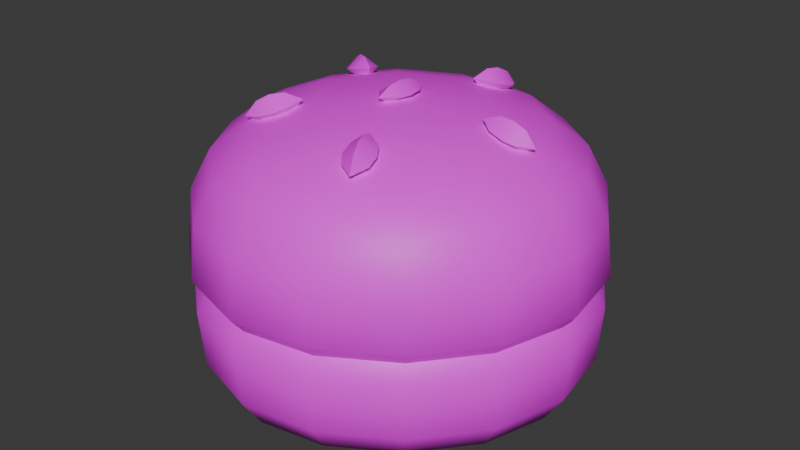 # Source: tree3bun4.blend  (saved by Blender 4.5.90; exported with 4.5.12 LTS)
import bpy
from mathutils import Matrix  # noqa: F401  (used for matrix-valued properties, if any)

bpy.ops.wm.read_factory_settings(use_empty=True)
scene = bpy.context.scene
scene.name = 'Scene'

# ---- collections
col_collection = bpy.data.collections.new('Collection'); scene.collection.children.link(col_collection)

# ---- images (referenced by path relative to the original .blend; pixels are not part of the script)
import os
ASSET_DIR = os.environ.get("B2B_ASSET_DIR", "")  # directory of the original .blend (textures are referenced by path, not embedded)
HERE = os.path.dirname(os.path.abspath(__file__))  # packed textures are extracted next to this script under _unpacked/

def load_image(name, relpath, width, height, colorspace="sRGB"):
    """Load a texture the original file referenced (path relative to the .blend, or extracted next to this script)."""
    p = next((c for c in (os.path.join(HERE, relpath), os.path.join(ASSET_DIR, relpath)) if relpath and os.path.exists(c)), "")
    if p:
        img = bpy.data.images.load(p, check_existing=True)
        img.name = name
    else:  # same state as the original file: an image datablock whose file is absent (Cycles renders it pink)
        img = bpy.data.images.new(name, width, height)
        img.source = "FILE"
        img.filepath = "//" + (relpath or name)
    img.colorspace_settings.name = colorspace
    return img
img_restaurantbits_texture_png_001 = load_image('restaurantbits_texture.png.001', 'restaurantbits_texture.png', 1024, 1024, 'sRGB')

# ---- materials (node trees are filled in below, after node groups)
mat_restaurant_001 = bpy.data.materials.new('restaurant.001')
mat_restaurant_001.roughness = 0.5

# ---- material node trees
mat_restaurant_001.use_nodes = True; mat_restaurant_001.node_tree.nodes.clear()
_N = mat_restaurant_001.node_tree.nodes; _L = mat_restaurant_001.node_tree.links
n0 = _N.new('ShaderNodeBsdfPrincipled'); n0.name = 'Principled BSDF'; n0.location = (0, 300)
n0.inputs[3].default_value = 1.45
n0.inputs[27].default_value = (0.0, 0.0, 0.0, 1.0)
n0.inputs[28].default_value = 1.0
n1 = _N.new('ShaderNodeOutputMaterial'); n1.name = 'Material Output'; n1.location = (280, 300)
n2 = _N.new('ShaderNodeTexImage'); n2.name = 'Image Texture'; n2.location = (-480, 300)
n2.image = img_restaurantbits_texture_png_001
_L.new(n2.outputs[0], n0.inputs[0])
_L.new(n0.outputs[0], n1.inputs[0])
n1.is_active_output = True

# ---- world
world_world = bpy.data.worlds.new('World'); scene.world = world_world
world_world.use_nodes = True; world_world.node_tree.nodes.clear()
_N = world_world.node_tree.nodes; _L = world_world.node_tree.links
n0 = _N.new('ShaderNodeOutputWorld'); n0.name = 'World Output'; n0.location = (200, 100)
n1 = _N.new('ShaderNodeBackground'); n1.name = 'Background'; n1.location = (-200, 100)
n1.inputs[0].default_value = (0.05088, 0.05088, 0.05088, 1.0)
_L.new(n1.outputs[0], n0.inputs[0])
n0.is_active_output = True
world_world.color = (0.05088, 0.05088, 0.05088)
world_world.sun_shadow_jitter_overblur = 0.0

# ---- meshes
me_food_ingredient_bun_cube_029 = bpy.data.meshes.new('food_ingredient_bun_Cube.029')
me_food_ingredient_bun_cube_029.from_pydata([(1.413, -0.6597, 2.911), (1.326, -0.7184, 2.911), (1.255, -0.7966, 2.911), (1.49, -0.5319, 2.985), (1.488, -0.5657, 2.933), (1.687, -0.8263, 2.911), (1.628, -0.7393, 2.911), (1.55, -0.6691, 2.911), (1.814, -0.9039, 2.985), (1.78, -0.9016, 2.933), (1.52, -1.1, 2.911), (1.607, -1.041, 2.911), (1.677, -0.9633, 2.911), (1.442, -1.228, 2.985), (1.445, -1.194, 2.933), (1.246, -0.9336, 2.911), (1.305, -1.021, 2.911), (1.383, -1.091, 2.911), (1.152, -0.8583, 2.933), (1.118, -0.856, 2.985), (1.466, -0.8799, 2.911), (1.333, -1.159, 2.933), (1.317, -1.189, 2.985), (1.237, -1.08, 2.933), (1.211, -1.103, 2.985), (1.172, -0.9734, 2.933), (1.139, -0.9855, 2.985), (1.745, -1.013, 2.933), (1.776, -1.029, 2.985), (1.666, -1.109, 2.933), (1.689, -1.135, 2.985), (1.56, -1.174, 2.933), (1.572, -1.207, 2.985), (1.599, -0.6011, 2.933), (1.616, -0.5707, 2.985), (1.695, -0.6803, 2.933), (1.722, -0.6573, 2.985), (1.761, -0.7865, 2.933), (1.793, -0.7744, 2.985), (1.187, -0.747, 2.933), (1.157, -0.7306, 2.985), (1.267, -0.6508, 2.933), (1.244, -0.6244, 2.985), (1.373, -0.5855, 2.933), (1.361, -0.5531, 2.985), (1.111, -0.8555, 3.081), (1.491, -0.5243, 3.081), (1.822, -0.9044, 3.081), (1.442, -1.236, 3.081), (1.313, -1.196, 3.081), (1.205, -1.108, 3.081), (1.132, -0.9882, 3.081), (1.782, -1.033, 3.081), (1.694, -1.141, 3.081), (1.575, -1.214, 3.081), (1.619, -0.5638, 3.081), (1.728, -0.6521, 3.081), (1.8, -0.7716, 3.081), (1.15, -0.7269, 3.081), (1.238, -0.6184, 3.081), (1.358, -0.5458, 3.081), (1.22, -1.095, 3.111), (1.131, -0.8568, 3.111), (1.681, -1.126, 3.111), (1.567, -1.195, 3.111), (1.782, -0.7789, 3.111), (1.168, -0.7366, 3.111), (1.252, -0.6336, 3.111), (1.365, -0.5644, 3.111), (1.194, -0.8612, 3.336), (1.485, -0.6074, 3.336), (1.447, -1.152, 3.336), (1.739, -0.8987, 3.336), (1.118, -0.856, 3.235), (1.152, -0.8583, 3.298), (1.234, -0.7883, 3.349), (1.312, -0.7024, 3.355), (1.407, -0.6378, 3.349), (1.558, -0.6481, 3.349), (1.644, -0.7252, 3.355), (1.708, -0.821, 3.349), (1.698, -0.9716, 3.349), (1.621, -1.058, 3.355), (1.525, -1.122, 3.349), (1.375, -1.112, 3.349), (1.289, -1.035, 3.355), (1.224, -0.9389, 3.349), (1.488, -0.5657, 3.298), (1.49, -0.5321, 3.235), (1.78, -0.9016, 3.298), (1.814, -0.9039, 3.235), (1.445, -1.194, 3.298), (1.442, -1.228, 3.235), (1.157, -0.7302, 3.236), (1.187, -0.747, 3.302), (1.243, -0.6241, 3.237), (1.267, -0.6508, 3.305), (1.36, -0.5531, 3.236), (1.373, -0.5855, 3.302), (1.616, -0.5707, 3.236), (1.599, -0.6011, 3.302), (1.722, -0.6571, 3.237), (1.695, -0.6803, 3.305), (1.793, -0.774, 3.236), (1.761, -0.7865, 3.302), (1.775, -1.03, 3.236), (1.745, -1.013, 3.302), (1.689, -1.136, 3.237), (1.666, -1.109, 3.305), (1.572, -1.207, 3.236), (1.56, -1.174, 3.302), (1.316, -1.189, 3.236), (1.333, -1.159, 3.302), (1.21, -1.103, 3.237), (1.237, -1.08, 3.305), (1.139, -0.9859, 3.236), (1.172, -0.9734, 3.302), (1.639, -0.8918, 3.376), (1.563, -0.7954, 3.386), (1.478, -0.7076, 3.376), (1.551, -0.977, 3.386), (1.466, -0.8799, 3.396), (1.382, -0.7829, 3.386), (1.454, -1.052, 3.376), (1.369, -0.9645, 3.386), (1.294, -0.8681, 3.376), (1.312, -1.199, 3.141), (1.202, -1.11, 3.141), (1.129, -0.9892, 3.141), (1.785, -1.034, 3.141), (1.696, -1.144, 3.141), (1.576, -1.217, 3.141), (1.621, -0.5608, 3.141), (1.73, -0.65, 3.141), (1.804, -0.7707, 3.141), (1.147, -0.7255, 3.141), (1.236, -0.616, 3.141), (1.357, -0.5427, 3.141), (1.442, -1.239, 3.141), (1.825, -0.9047, 3.141), (1.491, -0.5209, 3.141), (1.107, -0.8552, 3.141), (1.296, -1.028, 3.385), (1.33, -0.9983, 3.399), (1.286, -1.009, 3.367), (1.32, -0.9787, 3.381), (1.314, -1.041, 3.367), (1.348, -1.011, 3.381), (1.304, -1.022, 3.35), (1.338, -0.9915, 3.364), (1.282, -1.04, 3.36), (1.352, -0.9795, 3.388), (1.312, -1.014, 3.396), (1.3, -0.99, 3.374), (1.322, -1.006, 3.353), (1.334, -1.03, 3.374), (1.272, -0.7638, 3.385), (1.312, -0.7873, 3.399), (1.288, -0.748, 3.367), (1.327, -0.7715, 3.381), (1.266, -0.7849, 3.367), (1.305, -0.8084, 3.381), (1.281, -0.7691, 3.35), (1.321, -0.7926, 3.364), (1.257, -0.7544, 3.36), (1.336, -0.802, 3.388), (1.291, -0.7749, 3.396), (1.31, -0.7555, 3.374), (1.302, -0.7815, 3.353), (1.283, -0.8009, 3.374), (1.517, -0.6597, 3.385), (1.507, -0.7043, 3.399), (1.537, -0.6696, 3.367), (1.526, -0.7142, 3.381), (1.495, -0.66, 3.367), (1.484, -0.7046, 3.381), (1.515, -0.6699, 3.35), (1.504, -0.7145, 3.364), (1.521, -0.6419, 3.36), (1.5, -0.7323, 3.388), (1.512, -0.6809, 3.396), (1.536, -0.693, 3.374), (1.509, -0.6933, 3.353), (1.485, -0.6812, 3.374), (1.691, -0.86, 3.385), (1.646, -0.864, 3.399), (1.688, -0.8819, 3.367), (1.642, -0.8859, 3.381), (1.684, -0.839, 3.367), (1.639, -0.8431, 3.381), (1.681, -0.8609, 3.35), (1.635, -0.865, 3.364), (1.709, -0.8584, 3.36), (1.617, -0.8666, 3.388), (1.67, -0.8619, 3.396), (1.666, -0.8888, 3.374), (1.657, -0.863, 3.353), (1.661, -0.8361, 3.374), (1.555, -1.088, 3.385), (1.537, -1.046, 3.399), (1.533, -1.091, 3.367), (1.515, -1.049, 3.381), (1.573, -1.075, 3.367), (1.555, -1.033, 3.381), (1.551, -1.078, 3.35), (1.533, -1.036, 3.364), (1.562, -1.105, 3.36), (1.526, -1.019, 3.388), (1.546, -1.068, 3.396), (1.519, -1.072, 3.374), (1.541, -1.056, 3.353), (1.568, -1.052, 3.374), (1.468, -0.8561, 3.386), (1.465, -0.9038, 3.386), (1.446, -0.8546, 3.401), (1.443, -0.9023, 3.401), (1.489, -0.8576, 3.401), (1.486, -0.9052, 3.401), (1.468, -0.8561, 3.415), (1.465, -0.9038, 3.415), (1.47, -0.8317, 3.401), (1.463, -0.9282, 3.401), (1.466, -0.8799, 3.383), (1.44, -0.8781, 3.401), (1.466, -0.8799, 3.418), (1.493, -0.8818, 3.401), (1.489, -0.5452, 3.111), (1.609, -0.5821, 3.111), (1.801, -0.903, 3.111), (1.712, -0.6659, 3.111), (1.764, -1.023, 3.111), (1.443, -1.215, 3.111), (1.323, -1.178, 3.111), (1.152, -0.9807, 3.111)], [], [(22, 49, 50, 24), (9, 12, 5), (10, 14, 17), (20, 10, 17), (2, 20, 15), (0, 4, 7), (7, 6, 20), (6, 5, 20), (18, 2, 15), (20, 12, 11), (20, 11, 10), (20, 17, 16), (20, 16, 15), (1, 20, 2), (0, 20, 1), (21, 22, 24, 23), (28, 52, 53, 30), (23, 24, 26, 25), (14, 21, 17), (14, 13, 22, 21), (30, 53, 54, 32), (25, 26, 19, 18), (15, 25, 18), (16, 23, 25, 15), (17, 21, 23, 16), (27, 28, 30, 29), (34, 55, 56, 36), (29, 30, 32, 31), (32, 54, 48, 13), (9, 27, 12), (9, 8, 28, 27), (48, 49, 22, 13), (36, 56, 57, 38), (31, 32, 13, 14), (10, 31, 14), (11, 29, 31, 10), (12, 27, 29, 11), (33, 34, 36, 35), (40, 58, 59, 42), (35, 36, 38, 37), (38, 57, 47, 8), (4, 33, 7), (4, 3, 34, 33), (47, 52, 28, 8), (42, 59, 60, 44), (37, 38, 8, 9), (5, 37, 9), (6, 35, 37, 5), (7, 33, 35, 6), (39, 40, 42, 41), (41, 42, 44, 43), (26, 51, 45, 19), (18, 39, 2), (18, 19, 40, 39), (46, 55, 34, 3), (44, 60, 46, 3), (43, 44, 3, 4), (0, 43, 4), (1, 41, 43, 0), (2, 39, 41, 1), (24, 50, 51, 26), (231, 232, 49, 48), (232, 61, 50, 49), (61, 233, 51, 50), (233, 62, 45, 51), (228, 230, 52, 47), (230, 63, 53, 52), (63, 64, 54, 53), (64, 231, 48, 54), (226, 227, 55, 46), (227, 229, 56, 55), (229, 65, 57, 56), (65, 228, 47, 57), (62, 66, 58, 45), (66, 67, 59, 58), (67, 68, 60, 59), (68, 226, 46, 60), (19, 45, 58, 40), (12, 20, 5), (20, 0, 7), (137, 97, 88, 140), (93, 94, 96, 95), (136, 95, 97, 137), (95, 96, 98, 97), (73, 74, 94, 93), (74, 69, 75, 94), (94, 75, 76, 96), (96, 76, 77, 98), (98, 77, 70, 87), (97, 98, 87, 88), (133, 101, 103, 134), (134, 103, 90, 139), (99, 100, 102, 101), (132, 99, 101, 133), (101, 102, 104, 103), (135, 93, 95, 136), (88, 87, 100, 99), (87, 70, 78, 100), (100, 78, 79, 102), (102, 79, 80, 104), (104, 80, 72, 89), (103, 104, 89, 90), (131, 109, 92, 138), (105, 106, 108, 107), (129, 105, 107, 130), (107, 108, 110, 109), (88, 99, 132, 140), (90, 89, 106, 105), (89, 72, 81, 106), (106, 81, 82, 108), (108, 82, 83, 110), (110, 83, 71, 91), (109, 110, 91, 92), (127, 113, 115, 128), (128, 115, 73, 141), (111, 112, 114, 113), (113, 114, 116, 115), (90, 105, 129, 139), (92, 91, 112, 111), (91, 71, 84, 112), (112, 84, 85, 114), (114, 85, 86, 116), (116, 86, 69, 74), (115, 116, 74, 73), (126, 111, 113, 127), (117, 118, 121, 120), (118, 119, 122, 121), (120, 121, 124, 123), (121, 122, 125, 124), (72, 80, 117, 81), (80, 79, 118, 117), (79, 78, 119, 118), (78, 70, 77, 119), (119, 77, 76, 122), (122, 76, 75, 125), (125, 75, 69, 86), (124, 125, 86, 85), (123, 124, 85, 84), (83, 123, 84, 71), (82, 120, 123, 83), (81, 117, 120, 82), (92, 111, 126, 138), (141, 73, 93, 135), (130, 107, 109, 131), (141, 135, 66, 62), (137, 140, 226, 68), (136, 137, 68, 67), (135, 136, 67, 66), (140, 132, 227, 226), (134, 139, 228, 65), (133, 134, 65, 229), (132, 133, 229, 227), (139, 129, 230, 228), (131, 138, 231, 64), (130, 131, 64, 63), (129, 130, 63, 230), (138, 126, 232, 231), (128, 141, 62, 233), (127, 128, 233, 61), (126, 127, 61, 232), (152, 143, 145, 153), (153, 145, 149, 154), (154, 149, 147, 155), (155, 147, 143, 152), (149, 145, 151), (148, 146, 150), (146, 142, 150), (147, 149, 151), (144, 148, 150), (145, 143, 151), (143, 147, 151), (142, 144, 150), (146, 155, 152, 142), (148, 154, 155, 146), (144, 153, 154, 148), (142, 152, 153, 144), (166, 157, 159, 167), (167, 159, 163, 168), (168, 163, 161, 169), (169, 161, 157, 166), (163, 159, 165), (162, 160, 164), (160, 156, 164), (161, 163, 165), (158, 162, 164), (159, 157, 165), (157, 161, 165), (156, 158, 164), (160, 169, 166, 156), (162, 168, 169, 160), (158, 167, 168, 162), (156, 166, 167, 158), (180, 171, 173, 181), (181, 173, 177, 182), (182, 177, 175, 183), (183, 175, 171, 180), (177, 173, 179), (176, 174, 178), (174, 170, 178), (175, 177, 179), (172, 176, 178), (173, 171, 179), (171, 175, 179), (170, 172, 178), (174, 183, 180, 170), (176, 182, 183, 174), (172, 181, 182, 176), (170, 180, 181, 172), (194, 185, 187, 195), (195, 187, 191, 196), (196, 191, 189, 197), (197, 189, 185, 194), (191, 187, 193), (190, 188, 192), (188, 184, 192), (189, 191, 193), (186, 190, 192), (187, 185, 193), (185, 189, 193), (184, 186, 192), (188, 197, 194, 184), (190, 196, 197, 188), (186, 195, 196, 190), (184, 194, 195, 186), (208, 199, 201, 209), (209, 201, 205, 210), (210, 205, 203, 211), (211, 203, 199, 208), (205, 201, 207), (204, 202, 206), (202, 198, 206), (203, 205, 207), (200, 204, 206), (201, 199, 207), (199, 203, 207), (198, 200, 206), (202, 211, 208, 198), (204, 210, 211, 202), (200, 209, 210, 204), (198, 208, 209, 200), (222, 213, 215, 223), (223, 215, 219, 224), (224, 219, 217, 225), (225, 217, 213, 222), (219, 215, 221), (218, 216, 220), (216, 212, 220), (217, 219, 221), (214, 218, 220), (215, 213, 221), (213, 217, 221), (212, 214, 220), (216, 225, 222, 212), (218, 224, 225, 216), (214, 223, 224, 218), (212, 222, 223, 214)])
me_food_ingredient_bun_cube_029.polygons.foreach_set('use_smooth', [True] * 256)
_k = set([(61, 232), (61, 233), (62, 66), (62, 233), (63, 64), (63, 230), (64, 231), (65, 228), (65, 229), (66, 67), (67, 68), (68, 226), (142, 150), (142, 152), (143, 151), (143, 152), (144, 150), (144, 153), (145, 151), (145, 153), (146, 150), (146, 155), (147, 151), (147, 155), (148, 150), (148, 154), (149, 151), (149, 154), (156, 164), (156, 166), (157, 165), (157, 166), (158, 164), (158, 167), (159, 165), (159, 167), (160, 164), (160, 169), (161, 165), (161, 169), (162, 164), (162, 168), (163, 165), (163, 168), (170, 178), (170, 180), (171, 179), (171, 180), (172, 178), (172, 181), (173, 179), (173, 181), (174, 178), (174, 183), (175, 179), (175, 183), (176, 178), (176, 182), (177, 179), (177, 182), (184, 192), (184, 194), (185, 193), (185, 194), (186, 192), (186, 195), (187, 193), (187, 195), (188, 192), (188, 197), (189, 193), (189, 197), (190, 192), (190, 196), (191, 193), (191, 196), (198, 206), (198, 208), (199, 207), (199, 208), (200, 206), (200, 209), (201, 207), (201, 209), (202, 206), (202, 211), (203, 207), (203, 211), (204, 206), (204, 210), (205, 207), (205, 210), (212, 220), (212, 222), (213, 221), (213, 222), (214, 220), (214, 223), (215, 221), (215, 223), (216, 220), (216, 225), (217, 221), (217, 225), (218, 220), (218, 224), (219, 221), (219, 224), (226, 227), (227, 229), (228, 230), (231, 232)])
me_food_ingredient_bun_cube_029.attributes.new('sharp_edge', 'BOOLEAN', 'EDGE').data.foreach_set('value', [ (min(e.vertices), max(e.vertices)) in _k for e in me_food_ingredient_bun_cube_029.edges])
_uv = me_food_ingredient_bun_cube_029.uv_layers.new(name='UVMap')
_uv.uv.foreach_set('vector', [0.453, 0.5626, 0.4532, 0.627, 0.4392, 0.627, 0.4392, 0.5626, 0.4619, 0.5302, 0.4597, 0.5266, 0.4498, 0.5266, 0.4597, 0.5266, 0.4619, 0.5302, 0.4498, 0.5266, 0.4392, 0.5266, 0.4597, 0.5266, 0.4498, 0.5266, 0.4188, 0.5266, 0.4392, 0.5266, 0.4286, 0.5266, 0.4188, 0.5266, 0.4166, 0.5302, 0.4286, 0.5266, 0.4286, 0.5266, 0.4392, 0.5266, 0.4392, 0.5266, 0.4392, 0.5266, 0.4498, 0.5266, 0.4392, 0.5266, 0.4166, 0.5302, 0.4188, 0.5266, 0.4286, 0.5266, 0.4392, 0.5266, 0.4597, 0.5266, 0.461, 0.5266, 0.4392, 0.5266, 0.461, 0.5266, 0.4597, 0.5266, 0.4392, 0.5266, 0.4498, 0.5266, 0.4392, 0.5266, 0.4392, 0.5266, 0.4392, 0.5266, 0.4286, 0.5266, 0.4175, 0.5266, 0.4392, 0.5266, 0.4188, 0.5266, 0.4188, 0.5266, 0.4392, 0.5266, 0.4175, 0.5266, 0.4517, 0.5458, 0.453, 0.5626, 0.4392, 0.5626, 0.4392, 0.5458, 0.4713, 0.5626, 0.4721, 0.627, 0.4745, 0.627, 0.4737, 0.5626, 0.4392, 0.5458, 0.4392, 0.5626, 0.4255, 0.5626, 0.4267, 0.5458, 0.4619, 0.5302, 0.4517, 0.5302, 0.4498, 0.5266, 0.4619, 0.5458, 0.4643, 0.5626, 0.453, 0.5626, 0.4517, 0.5458, 0.4737, 0.5626, 0.4745, 0.627, 0.4721, 0.627, 0.4713, 0.5626, 0.4267, 0.5458, 0.4255, 0.5626, 0.4141, 0.5626, 0.4166, 0.5458, 0.4286, 0.5266, 0.4267, 0.5302, 0.4166, 0.5302, 0.4392, 0.5266, 0.4392, 0.5302, 0.4267, 0.5302, 0.4286, 0.5266, 0.4498, 0.5266, 0.4517, 0.5302, 0.4392, 0.5302, 0.4392, 0.5266, 0.468, 0.5458, 0.4713, 0.5626, 0.4737, 0.5626, 0.4701, 0.5458, 0.4255, 0.5626, 0.4252, 0.627, 0.4392, 0.627, 0.4392, 0.5626, 0.4701, 0.5458, 0.4737, 0.5626, 0.4713, 0.5626, 0.468, 0.5458, 0.4713, 0.5626, 0.4721, 0.627, 0.4649, 0.627, 0.4643, 0.5626, 0.4619, 0.5302, 0.468, 0.5302, 0.4597, 0.5266, 0.4619, 0.5458, 0.4643, 0.5626, 0.4713, 0.5626, 0.468, 0.5458, 0.4649, 0.627, 0.4532, 0.627, 0.453, 0.5626, 0.4643, 0.5626, 0.4392, 0.5626, 0.4392, 0.627, 0.4532, 0.627, 0.453, 0.5626, 0.468, 0.5458, 0.4713, 0.5626, 0.4643, 0.5626, 0.4619, 0.5458, 0.4597, 0.5266, 0.468, 0.5302, 0.4619, 0.5302, 0.461, 0.5266, 0.4701, 0.5302, 0.468, 0.5302, 0.4597, 0.5266, 0.4597, 0.5266, 0.468, 0.5302, 0.4701, 0.5302, 0.461, 0.5266, 0.4267, 0.5458, 0.4255, 0.5626, 0.4392, 0.5626, 0.4392, 0.5458, 0.4071, 0.5626, 0.4064, 0.627, 0.404, 0.627, 0.4048, 0.5626, 0.4392, 0.5458, 0.4392, 0.5626, 0.453, 0.5626, 0.4517, 0.5458, 0.453, 0.5626, 0.4532, 0.627, 0.4649, 0.627, 0.4643, 0.5626, 0.4166, 0.5302, 0.4267, 0.5302, 0.4286, 0.5266, 0.4166, 0.5458, 0.4141, 0.5626, 0.4255, 0.5626, 0.4267, 0.5458, 0.4649, 0.627, 0.4721, 0.627, 0.4713, 0.5626, 0.4643, 0.5626, 0.4048, 0.5626, 0.404, 0.627, 0.4064, 0.627, 0.4071, 0.5626, 0.4517, 0.5458, 0.453, 0.5626, 0.4643, 0.5626, 0.4619, 0.5458, 0.4498, 0.5266, 0.4517, 0.5302, 0.4619, 0.5302, 0.4392, 0.5266, 0.4392, 0.5302, 0.4517, 0.5302, 0.4498, 0.5266, 0.4286, 0.5266, 0.4267, 0.5302, 0.4392, 0.5302, 0.4392, 0.5266, 0.4104, 0.5458, 0.4071, 0.5626, 0.4048, 0.5626, 0.4083, 0.5458, 0.4083, 0.5458, 0.4048, 0.5626, 0.4071, 0.5626, 0.4104, 0.5458, 0.4255, 0.5626, 0.4252, 0.627, 0.4136, 0.627, 0.4141, 0.5626, 0.4166, 0.5302, 0.4104, 0.5302, 0.4188, 0.5266, 0.4166, 0.5458, 0.4141, 0.5626, 0.4071, 0.5626, 0.4104, 0.5458, 0.4136, 0.627, 0.4252, 0.627, 0.4255, 0.5626, 0.4141, 0.5626, 0.4071, 0.5626, 0.4064, 0.627, 0.4136, 0.627, 0.4141, 0.5626, 0.4104, 0.5458, 0.4071, 0.5626, 0.4141, 0.5626, 0.4166, 0.5458, 0.4188, 0.5266, 0.4104, 0.5302, 0.4166, 0.5302, 0.4175, 0.5266, 0.4083, 0.5302, 0.4104, 0.5302, 0.4188, 0.5266, 0.4188, 0.5266, 0.4104, 0.5302, 0.4083, 0.5302, 0.4175, 0.5266, 0.4392, 0.5626, 0.4392, 0.627, 0.4252, 0.627, 0.4255, 0.5626, 0.4634, 0.6937, 0.4526, 0.6937, 0.4532, 0.6357, 0.4649, 0.6357, 0.4526, 0.6937, 0.4392, 0.6937, 0.4392, 0.6357, 0.4532, 0.6357, 0.4392, 0.6937, 0.4259, 0.6937, 0.4252, 0.6357, 0.4392, 0.6357, 0.4259, 0.6937, 0.415, 0.6937, 0.4136, 0.6357, 0.4252, 0.6357, 0.4634, 0.6937, 0.4702, 0.6937, 0.4721, 0.6357, 0.4649, 0.6357, 0.4702, 0.6937, 0.4725, 0.6937, 0.4745, 0.6357, 0.4721, 0.6357, 0.4725, 0.6937, 0.4702, 0.6937, 0.4721, 0.6357, 0.4745, 0.6357, 0.4702, 0.6937, 0.4634, 0.6937, 0.4649, 0.6357, 0.4721, 0.6357, 0.415, 0.6937, 0.4259, 0.6937, 0.4252, 0.6357, 0.4136, 0.6357, 0.4259, 0.6937, 0.4392, 0.6937, 0.4392, 0.6357, 0.4252, 0.6357, 0.4392, 0.6937, 0.4526, 0.6937, 0.4532, 0.6357, 0.4392, 0.6357, 0.4526, 0.6937, 0.4634, 0.6937, 0.4649, 0.6357, 0.4532, 0.6357, 0.415, 0.6937, 0.4083, 0.6937, 0.4064, 0.6357, 0.4136, 0.6357, 0.4083, 0.6937, 0.406, 0.6937, 0.404, 0.6357, 0.4064, 0.6357, 0.406, 0.6937, 0.4083, 0.6937, 0.4064, 0.6357, 0.404, 0.6357, 0.4083, 0.6937, 0.415, 0.6937, 0.4136, 0.6357, 0.4064, 0.6357, 0.4141, 0.5626, 0.4136, 0.627, 0.4064, 0.627, 0.4071, 0.5626, 0.4597, 0.5266, 0.4392, 0.5266, 0.4498, 0.5266, 0.4392, 0.5266, 0.4188, 0.5266, 0.4286, 0.5266, 0.4061, 0.6142, 0.4071, 0.6003, 0.4142, 0.6002, 0.4134, 0.6142, 0.4071, 0.6003, 0.4104, 0.5725, 0.4083, 0.573, 0.4047, 0.6005, 0.4036, 0.6142, 0.4047, 0.6005, 0.4071, 0.6003, 0.4061, 0.6142, 0.4047, 0.6005, 0.4083, 0.573, 0.4104, 0.5725, 0.4071, 0.6003, 0.4142, 0.6002, 0.4166, 0.5719, 0.4104, 0.5725, 0.4071, 0.6003, 0.4166, 0.5719, 0.4196, 0.5778, 0.4167, 0.5799, 0.4104, 0.5725, 0.4104, 0.5725, 0.4167, 0.5799, 0.4153, 0.5809, 0.4083, 0.573, 0.4083, 0.573, 0.4153, 0.5809, 0.4167, 0.5799, 0.4104, 0.5725, 0.4104, 0.5725, 0.4167, 0.5799, 0.4196, 0.5778, 0.4166, 0.5719, 0.4071, 0.6003, 0.4104, 0.5725, 0.4166, 0.5719, 0.4142, 0.6002, 0.4392, 0.6142, 0.4392, 0.6005, 0.4529, 0.6003, 0.4534, 0.6142, 0.4534, 0.6142, 0.4529, 0.6003, 0.4643, 0.6002, 0.4651, 0.6142, 0.4255, 0.6003, 0.4267, 0.5725, 0.4392, 0.573, 0.4392, 0.6005, 0.4251, 0.6142, 0.4255, 0.6003, 0.4392, 0.6005, 0.4392, 0.6142, 0.4392, 0.6005, 0.4392, 0.573, 0.4517, 0.5725, 0.4529, 0.6003, 0.4061, 0.6142, 0.4071, 0.6003, 0.4047, 0.6005, 0.4036, 0.6142, 0.4142, 0.6002, 0.4166, 0.5719, 0.4267, 0.5725, 0.4255, 0.6003, 0.4166, 0.5719, 0.4196, 0.5778, 0.4276, 0.5799, 0.4267, 0.5725, 0.4267, 0.5725, 0.4276, 0.5799, 0.4392, 0.5809, 0.4392, 0.573, 0.4392, 0.573, 0.4392, 0.5809, 0.4509, 0.5799, 0.4517, 0.5725, 0.4517, 0.5725, 0.4509, 0.5799, 0.4589, 0.5778, 0.4619, 0.5719, 0.4529, 0.6003, 0.4517, 0.5725, 0.4619, 0.5719, 0.4643, 0.6002, 0.4724, 0.6142, 0.4714, 0.6003, 0.4643, 0.6002, 0.4651, 0.6142, 0.4714, 0.6003, 0.468, 0.5725, 0.4701, 0.573, 0.4737, 0.6005, 0.4724, 0.6142, 0.4714, 0.6003, 0.4737, 0.6005, 0.4748, 0.6142, 0.4737, 0.6005, 0.4701, 0.573, 0.468, 0.5725, 0.4714, 0.6003, 0.4142, 0.6002, 0.4255, 0.6003, 0.4251, 0.6142, 0.4134, 0.6142, 0.4643, 0.6002, 0.4619, 0.5719, 0.468, 0.5725, 0.4714, 0.6003, 0.4619, 0.5719, 0.4589, 0.5778, 0.4617, 0.5799, 0.468, 0.5725, 0.468, 0.5725, 0.4617, 0.5799, 0.4632, 0.5809, 0.4701, 0.573, 0.4701, 0.573, 0.4632, 0.5809, 0.4617, 0.5799, 0.468, 0.5725, 0.468, 0.5725, 0.4617, 0.5799, 0.4589, 0.5778, 0.4619, 0.5719, 0.4714, 0.6003, 0.468, 0.5725, 0.4619, 0.5719, 0.4643, 0.6002, 0.4392, 0.6142, 0.4392, 0.6005, 0.4255, 0.6003, 0.4251, 0.6142, 0.4251, 0.6142, 0.4255, 0.6003, 0.4142, 0.6002, 0.4134, 0.6142, 0.4529, 0.6003, 0.4517, 0.5725, 0.4392, 0.573, 0.4392, 0.6005, 0.4392, 0.6005, 0.4392, 0.573, 0.4267, 0.5725, 0.4255, 0.6003, 0.4643, 0.6002, 0.4714, 0.6003, 0.4724, 0.6142, 0.4651, 0.6142, 0.4643, 0.6002, 0.4619, 0.5719, 0.4517, 0.5725, 0.4529, 0.6003, 0.4619, 0.5719, 0.4589, 0.5778, 0.4509, 0.5799, 0.4517, 0.5725, 0.4517, 0.5725, 0.4509, 0.5799, 0.4392, 0.5809, 0.4392, 0.573, 0.4392, 0.573, 0.4392, 0.5809, 0.4276, 0.5799, 0.4267, 0.5725, 0.4267, 0.5725, 0.4276, 0.5799, 0.4196, 0.5778, 0.4166, 0.5719, 0.4255, 0.6003, 0.4267, 0.5725, 0.4166, 0.5719, 0.4142, 0.6002, 0.4534, 0.6142, 0.4529, 0.6003, 0.4392, 0.6005, 0.4392, 0.6142, 0.4517, 0.5842, 0.4392, 0.5857, 0.4392, 0.5873, 0.4523, 0.5857, 0.4392, 0.5857, 0.4268, 0.5842, 0.4261, 0.5857, 0.4392, 0.5873, 0.4523, 0.5857, 0.4392, 0.5873, 0.4392, 0.5857, 0.4517, 0.5842, 0.4392, 0.5873, 0.4261, 0.5857, 0.4268, 0.5842, 0.4392, 0.5857, 0.4589, 0.5778, 0.4509, 0.5799, 0.4517, 0.5842, 0.4617, 0.5799, 0.4509, 0.5799, 0.4392, 0.5809, 0.4392, 0.5857, 0.4517, 0.5842, 0.4392, 0.5809, 0.4276, 0.5799, 0.4268, 0.5842, 0.4392, 0.5857, 0.4276, 0.5799, 0.4196, 0.5778, 0.4167, 0.5799, 0.4268, 0.5842, 0.4268, 0.5842, 0.4167, 0.5799, 0.4153, 0.5809, 0.4261, 0.5857, 0.4261, 0.5857, 0.4153, 0.5809, 0.4167, 0.5799, 0.4268, 0.5842, 0.4268, 0.5842, 0.4167, 0.5799, 0.4196, 0.5778, 0.4276, 0.5799, 0.4392, 0.5857, 0.4268, 0.5842, 0.4276, 0.5799, 0.4392, 0.5809, 0.4517, 0.5842, 0.4392, 0.5857, 0.4392, 0.5809, 0.4509, 0.5799, 0.4617, 0.5799, 0.4517, 0.5842, 0.4509, 0.5799, 0.4589, 0.5778, 0.4632, 0.5809, 0.4523, 0.5857, 0.4517, 0.5842, 0.4617, 0.5799, 0.4617, 0.5799, 0.4517, 0.5842, 0.4523, 0.5857, 0.4632, 0.5809, 0.4643, 0.6002, 0.4529, 0.6003, 0.4534, 0.6142, 0.4651, 0.6142, 0.4134, 0.6142, 0.4142, 0.6002, 0.4071, 0.6003, 0.4061, 0.6142, 0.4748, 0.6142, 0.4737, 0.6005, 0.4714, 0.6003, 0.4724, 0.6142, 0.4134, 0.6055, 0.4061, 0.6055, 0.4084, 0.6412, 0.4151, 0.6412, 0.4061, 0.6055, 0.4134, 0.6055, 0.4151, 0.6412, 0.4084, 0.6412, 0.4036, 0.6055, 0.4061, 0.6055, 0.4084, 0.6412, 0.4061, 0.6412, 0.4061, 0.6055, 0.4036, 0.6055, 0.4061, 0.6412, 0.4084, 0.6412, 0.4134, 0.6055, 0.4251, 0.6055, 0.4259, 0.6412, 0.4151, 0.6412, 0.4534, 0.6055, 0.4651, 0.6055, 0.4634, 0.6412, 0.4525, 0.6412, 0.4392, 0.6055, 0.4534, 0.6055, 0.4525, 0.6412, 0.4392, 0.6412, 0.4251, 0.6055, 0.4392, 0.6055, 0.4392, 0.6412, 0.4259, 0.6412, 0.4651, 0.6055, 0.4724, 0.6055, 0.4701, 0.6412, 0.4634, 0.6412, 0.4724, 0.6055, 0.4651, 0.6055, 0.4634, 0.6412, 0.4701, 0.6412, 0.4748, 0.6055, 0.4724, 0.6055, 0.4701, 0.6412, 0.4724, 0.6412, 0.4724, 0.6055, 0.4748, 0.6055, 0.4724, 0.6412, 0.4701, 0.6412, 0.4651, 0.6055, 0.4534, 0.6055, 0.4525, 0.6412, 0.4634, 0.6412, 0.4251, 0.6055, 0.4134, 0.6055, 0.4151, 0.6412, 0.4259, 0.6412, 0.4392, 0.6055, 0.4251, 0.6055, 0.4259, 0.6412, 0.4392, 0.6412, 0.4534, 0.6055, 0.4392, 0.6055, 0.4392, 0.6412, 0.4525, 0.6412, 0.561, 0.6961, 0.561, 0.7, 0.5588, 0.6297, 0.5583, 0.6204, 0.5583, 0.5891, 0.5588, 0.5984, 0.561, 0.575, 0.561, 0.5603, 0.561, 0.5603, 0.561, 0.575, 0.5632, 0.5984, 0.5637, 0.5891, 0.5637, 0.6204, 0.5632, 0.6297, 0.561, 0.7, 0.561, 0.6961, 0.561, 0.575, 0.5588, 0.5984, 0.561, 0.608, 0.561, 0.5564, 0.5632, 0.5798, 0.561, 0.5702, 0.5632, 0.611, 0.561, 0.6814, 0.561, 0.6015, 0.5632, 0.5984, 0.561, 0.575, 0.561, 0.608, 0.5588, 0.5798, 0.561, 0.5564, 0.561, 0.5702, 0.5588, 0.6297, 0.561, 0.7, 0.561, 0.6392, 0.561, 0.7, 0.5632, 0.6297, 0.561, 0.6392, 0.561, 0.6814, 0.5588, 0.611, 0.561, 0.6015, 0.5632, 0.611, 0.5637, 0.6204, 0.561, 0.6961, 0.561, 0.6814, 0.561, 0.5564, 0.561, 0.5603, 0.5637, 0.5891, 0.5632, 0.5798, 0.5588, 0.5798, 0.5583, 0.5891, 0.561, 0.5603, 0.561, 0.5564, 0.561, 0.6814, 0.561, 0.6961, 0.5583, 0.6204, 0.5588, 0.611, 0.5413, 0.6961, 0.5436, 0.7, 0.5434, 0.6297, 0.5411, 0.6204, 0.5411, 0.5891, 0.5434, 0.5984, 0.5446, 0.575, 0.5425, 0.5603, 0.5425, 0.5603, 0.5446, 0.575, 0.5448, 0.5984, 0.5427, 0.5891, 0.5427, 0.6204, 0.5448, 0.6297, 0.5436, 0.7, 0.5413, 0.6961, 0.5446, 0.575, 0.5434, 0.5984, 0.5464, 0.608, 0.5402, 0.5564, 0.5404, 0.5798, 0.5374, 0.5702, 0.5404, 0.611, 0.5392, 0.6814, 0.5374, 0.6015, 0.5448, 0.5984, 0.5446, 0.575, 0.5464, 0.608, 0.539, 0.5798, 0.5402, 0.5564, 0.5374, 0.5702, 0.5434, 0.6297, 0.5436, 0.7, 0.5464, 0.6392, 0.5436, 0.7, 0.5448, 0.6297, 0.5464, 0.6392, 0.5392, 0.6814, 0.539, 0.611, 0.5374, 0.6015, 0.5404, 0.611, 0.5427, 0.6204, 0.5413, 0.6961, 0.5392, 0.6814, 0.5402, 0.5564, 0.5425, 0.5603, 0.5427, 0.5891, 0.5404, 0.5798, 0.539, 0.5798, 0.5411, 0.5891, 0.5425, 0.5603, 0.5402, 0.5564, 0.5392, 0.6814, 0.5413, 0.6961, 0.5411, 0.6204, 0.539, 0.611, 0.5488, 0.6961, 0.5503, 0.7, 0.5523, 0.6297, 0.5514, 0.6204, 0.5514, 0.5891, 0.5523, 0.5984, 0.5509, 0.575, 0.5496, 0.5603, 0.5496, 0.5603, 0.5509, 0.575, 0.5488, 0.5984, 0.547, 0.5891, 0.547, 0.6204, 0.5488, 0.6297, 0.5503, 0.7, 0.5488, 0.6961, 0.5509, 0.575, 0.5523, 0.5984, 0.552, 0.608, 0.5481, 0.5564, 0.5461, 0.5798, 0.5464, 0.5702, 0.5461, 0.611, 0.5475, 0.6814, 0.5464, 0.6015, 0.5488, 0.5984, 0.5509, 0.575, 0.552, 0.608, 0.5496, 0.5798, 0.5481, 0.5564, 0.5464, 0.5702, 0.5523, 0.6297, 0.5503, 0.7, 0.552, 0.6392, 0.5503, 0.7, 0.5488, 0.6297, 0.552, 0.6392, 0.5475, 0.6814, 0.5496, 0.611, 0.5464, 0.6015, 0.5461, 0.611, 0.547, 0.6204, 0.5488, 0.6961, 0.5475, 0.6814, 0.5481, 0.5564, 0.5496, 0.5603, 0.547, 0.5891, 0.5461, 0.5798, 0.5496, 0.5798, 0.5514, 0.5891, 0.5496, 0.5603, 0.5481, 0.5564, 0.5475, 0.6814, 0.5488, 0.6961, 0.5514, 0.6204, 0.5496, 0.611, 0.5732, 0.6961, 0.5718, 0.7, 0.5733, 0.6297, 0.575, 0.6204, 0.575, 0.5891, 0.5733, 0.5984, 0.5712, 0.575, 0.5725, 0.5603, 0.5725, 0.5603, 0.5712, 0.575, 0.5697, 0.5984, 0.5707, 0.5891, 0.5707, 0.6204, 0.5697, 0.6297, 0.5718, 0.7, 0.5732, 0.6961, 0.5712, 0.575, 0.5733, 0.5984, 0.5701, 0.608, 0.5739, 0.5564, 0.5725, 0.5798, 0.5756, 0.5702, 0.5725, 0.611, 0.5745, 0.6814, 0.5756, 0.6015, 0.5697, 0.5984, 0.5712, 0.575, 0.5701, 0.608, 0.576, 0.5798, 0.5739, 0.5564, 0.5756, 0.5702, 0.5733, 0.6297, 0.5718, 0.7, 0.5701, 0.6392, 0.5718, 0.7, 0.5697, 0.6297, 0.5701, 0.6392, 0.5745, 0.6814, 0.576, 0.611, 0.5756, 0.6015, 0.5725, 0.611, 0.5707, 0.6204, 0.5732, 0.6961, 0.5745, 0.6814, 0.5739, 0.5564, 0.5725, 0.5603, 0.5707, 0.5891, 0.5725, 0.5798, 0.576, 0.5798, 0.575, 0.5891, 0.5725, 0.5603, 0.5739, 0.5564, 0.5745, 0.6814, 0.5732, 0.6961, 0.575, 0.6204, 0.576, 0.611, 0.5808, 0.6961, 0.5785, 0.7, 0.5773, 0.6297, 0.5793, 0.6204, 0.5793, 0.5891, 0.5773, 0.5984, 0.5774, 0.575, 0.5795, 0.5603, 0.5795, 0.5603, 0.5774, 0.575, 0.5786, 0.5984, 0.581, 0.5891, 0.581, 0.6204, 0.5786, 0.6297, 0.5785, 0.7, 0.5808, 0.6961, 0.5774, 0.575, 0.5773, 0.5984, 0.5757, 0.608, 0.5819, 0.5564, 0.583, 0.5798, 0.5846, 0.5702, 0.583, 0.611, 0.5829, 0.6814, 0.5846, 0.6015, 0.5786, 0.5984, 0.5774, 0.575, 0.5757, 0.608, 0.5817, 0.5798, 0.5819, 0.5564, 0.5846, 0.5702, 0.5773, 0.6297, 0.5785, 0.7, 0.5757, 0.6392, 0.5785, 0.7, 0.5786, 0.6297, 0.5757, 0.6392, 0.5829, 0.6814, 0.5817, 0.611, 0.5846, 0.6015, 0.583, 0.611, 0.581, 0.6204, 0.5808, 0.6961, 0.5829, 0.6814, 0.5819, 0.5564, 0.5795, 0.5603, 0.581, 0.5891, 0.583, 0.5798, 0.5817, 0.5798, 0.5793, 0.5891, 0.5795, 0.5603, 0.5819, 0.5564, 0.5829, 0.6814, 0.5808, 0.6961, 0.5793, 0.6204, 0.5817, 0.611, 0.561, 0.585, 0.5627, 0.5895, 0.5612, 0.609, 0.5591, 0.609, 0.5591, 0.6402, 0.5612, 0.6402, 0.5627, 0.7066, 0.561, 0.7111, 0.561, 0.7111, 0.5627, 0.7066, 0.5643, 0.6402, 0.5629, 0.6402, 0.5629, 0.609, 0.5643, 0.609, 0.5627, 0.5895, 0.561, 0.585, 0.5627, 0.7066, 0.5612, 0.6402, 0.5645, 0.6402, 0.5593, 0.7066, 0.5609, 0.6402, 0.5575, 0.6402, 0.5609, 0.609, 0.5593, 0.5895, 0.5575, 0.609, 0.5643, 0.6402, 0.5627, 0.7066, 0.5645, 0.6402, 0.5578, 0.6402, 0.5593, 0.7066, 0.5575, 0.6402, 0.5612, 0.609, 0.5627, 0.5895, 0.5645, 0.609, 0.5627, 0.5895, 0.5643, 0.609, 0.5645, 0.609, 0.5593, 0.5895, 0.5578, 0.609, 0.5575, 0.609, 0.5609, 0.609, 0.5629, 0.609, 0.561, 0.585, 0.5593, 0.5895, 0.5593, 0.7066, 0.561, 0.7111, 0.5629, 0.6402, 0.5609, 0.6402, 0.5578, 0.6402, 0.5591, 0.6402, 0.561, 0.7111, 0.5593, 0.7066, 0.5593, 0.5895, 0.561, 0.585, 0.5591, 0.609, 0.5578, 0.609])
me_food_ingredient_bun_cube_029.materials.append(mat_restaurant_001)
me_food_ingredient_bun_cube_029.update()
me_food_ingredient_bun_cube_029.normals_split_custom_set([tuple(v) for v in zip(*[iter([-0.448, -0.8345, -0.3209, -0.4567, -0.8539, 0.2497, -0.7303, -0.6363, 0.2485, -0.7134, -0.6215, -0.3239, 0.6082, -0.04187, -0.7927, 0.1329, -0.06122, -0.9892, 0.1401, 0.04242, -0.9892, 0.04243, -0.1401, -0.9892, -0.04187, -0.6082, -0.7927, -0.06122, -0.1329, -0.9892, -1.753e-07, 0.0, -1.0, 0.04243, -0.1401, -0.9892, -0.06122, -0.1329, -0.9892, -0.1329, 0.06122, -0.9892, -1.753e-07, 0.0, -1.0, -0.1401, -0.04242, -0.9892, -0.04242, 0.1401, -0.9892, 0.04187, 0.6082, -0.7927, 0.06122, 0.1329, -0.9892, 0.06122, 0.1329, -0.9892, 0.1016, 0.08852, -0.9909, -1.753e-07, 0.0, -1.0, 0.1016, 0.08852, -0.9909, 0.1401, 0.04242, -0.9892, -1.753e-07, 0.0, -1.0, -0.6082, 0.04188, -0.7927, -0.1329, 0.06122, -0.9892, -0.1401, -0.04242, -0.9892, -1.753e-07, 0.0, -1.0, 0.1329, -0.06122, -0.9892, 0.08852, -0.1016, -0.9909, -1.753e-07, 0.0, -1.0, 0.08852, -0.1016, -0.9909, 0.04243, -0.1401, -0.9892, -1.753e-07, 0.0, -1.0, -0.06122, -0.1329, -0.9892, -0.1016, -0.08852, -0.9909, -1.753e-07, 0.0, -1.0, -0.1016, -0.08852, -0.9909, -0.1401, -0.04242, -0.9892, -0.08851, 0.1016, -0.9909, -1.753e-07, 0.0, -1.0, -0.1329, 0.06122, -0.9892, -0.04242, 0.1401, -0.9892, -1.753e-07, 0.0, -1.0, -0.08851, 0.1016, -0.9909, -0.2906, -0.5324, -0.7951, -0.448, -0.8345, -0.3209, -0.7134, -0.6215, -0.3239, -0.452, -0.3938, -0.8004, 0.8345, -0.448, -0.3209, 0.8539, -0.4567, 0.2497, 0.637, -0.7305, 0.2459, 0.6215, -0.7134, -0.3239, -0.452, -0.3938, -0.8004, -0.7134, -0.6215, -0.3239, -0.888, -0.3294, -0.3209, -0.5672, -0.2149, -0.7951, -0.04187, -0.6082, -0.7927, -0.2906, -0.5324, -0.7951, -0.06122, -0.1329, -0.9892, -0.04187, -0.6082, -0.7927, -0.0651, -0.9457, -0.3186, -0.448, -0.8345, -0.3209, -0.2906, -0.5324, -0.7951, 0.6215, -0.7134, -0.3239, 0.637, -0.7305, 0.2459, 0.3358, -0.9095, 0.245, 0.3294, -0.888, -0.3209, -0.5672, -0.2149, -0.7951, -0.888, -0.3294, -0.3209, -0.9457, 0.0651, -0.3186, -0.6082, 0.04188, -0.7927, -0.1401, -0.04242, -0.9892, -0.5672, -0.2149, -0.7951, -0.6082, 0.04188, -0.7927, -0.1016, -0.08852, -0.9909, -0.452, -0.3938, -0.8004, -0.5672, -0.2149, -0.7951, -0.1401, -0.04242, -0.9892, -0.06122, -0.1329, -0.9892, -0.2906, -0.5324, -0.7951, -0.452, -0.3938, -0.8004, -0.1016, -0.08852, -0.9909, 0.5324, -0.2906, -0.7951, 0.8345, -0.448, -0.3209, 0.6215, -0.7134, -0.3239, 0.3938, -0.452, -0.8004, 0.448, 0.8345, -0.3209, 0.4567, 0.8531, 0.2522, 0.7297, 0.6363, 0.2505, 0.7134, 0.6215, -0.3239, 0.3938, -0.452, -0.8004, 0.6215, -0.7134, -0.3239, 0.3294, -0.888, -0.3209, 0.2149, -0.5672, -0.7951, 0.3294, -0.888, -0.3209, 0.3358, -0.9095, 0.245, -0.06692, -0.9663, 0.2487, -0.0651, -0.9457, -0.3186, 0.6082, -0.04187, -0.7927, 0.5324, -0.2906, -0.7951, 0.1329, -0.06122, -0.9892, 0.6082, -0.04187, -0.7927, 0.9457, -0.0651, -0.3186, 0.8345, -0.448, -0.3209, 0.5324, -0.2906, -0.7951, -0.06692, -0.9663, 0.2487, -0.4567, -0.8539, 0.2497, -0.448, -0.8345, -0.3209, -0.0651, -0.9457, -0.3186, 0.7134, 0.6215, -0.3239, 0.7297, 0.6363, 0.2505, 0.9087, 0.336, 0.2476, 0.888, 0.3294, -0.3209, 0.2149, -0.5672, -0.7951, 0.3294, -0.888, -0.3209, -0.0651, -0.9457, -0.3186, -0.04187, -0.6082, -0.7927, 0.04243, -0.1401, -0.9892, 0.2149, -0.5672, -0.7951, -0.04187, -0.6082, -0.7927, 0.08852, -0.1016, -0.9909, 0.3938, -0.452, -0.8004, 0.2149, -0.5672, -0.7951, 0.04243, -0.1401, -0.9892, 0.1329, -0.06122, -0.9892, 0.5324, -0.2906, -0.7951, 0.3938, -0.452, -0.8004, 0.08852, -0.1016, -0.9909, 0.2906, 0.5324, -0.7951, 0.448, 0.8345, -0.3209, 0.7134, 0.6215, -0.3239, 0.452, 0.3938, -0.8004, -0.8345, 0.448, -0.3209, -0.8553, 0.458, 0.2424, -0.6371, 0.7313, 0.2434, -0.6215, 0.7134, -0.3239, 0.452, 0.3938, -0.8004, 0.7134, 0.6215, -0.3239, 0.888, 0.3294, -0.3209, 0.5672, 0.2149, -0.7951, 0.888, 0.3294, -0.3209, 0.9087, 0.336, 0.2476, 0.9663, -0.06693, 0.2487, 0.9457, -0.0651, -0.3186, 0.04187, 0.6082, -0.7927, 0.2906, 0.5324, -0.7951, 0.06122, 0.1329, -0.9892, 0.04187, 0.6082, -0.7927, 0.0651, 0.9457, -0.3186, 0.448, 0.8345, -0.3209, 0.2906, 0.5324, -0.7951, 0.9663, -0.06693, 0.2487, 0.8539, -0.4567, 0.2497, 0.8345, -0.448, -0.3209, 0.9457, -0.0651, -0.3186, -0.6215, 0.7134, -0.3239, -0.6371, 0.7313, 0.2434, -0.3358, 0.9095, 0.245, -0.3294, 0.888, -0.3209, 0.5672, 0.2149, -0.7951, 0.888, 0.3294, -0.3209, 0.9457, -0.0651, -0.3186, 0.6082, -0.04187, -0.7927, 0.1401, 0.04242, -0.9892, 0.5672, 0.2149, -0.7951, 0.6082, -0.04187, -0.7927, 0.1016, 0.08852, -0.9909, 0.452, 0.3938, -0.8004, 0.5672, 0.2149, -0.7951, 0.1401, 0.04242, -0.9892, 0.06122, 0.1329, -0.9892, 0.2906, 0.5324, -0.7951, 0.452, 0.3938, -0.8004, 0.1016, 0.08852, -0.9909, -0.5324, 0.2906, -0.7951, -0.8345, 0.448, -0.3209, -0.6215, 0.7134, -0.3239, -0.3938, 0.452, -0.8004, -0.3938, 0.452, -0.8004, -0.6215, 0.7134, -0.3239, -0.3294, 0.888, -0.3209, -0.2149, 0.5672, -0.7951, -0.888, -0.3294, -0.3209, -0.9089, -0.336, 0.2471, -0.9675, 0.0662, 0.2441, -0.9457, 0.0651, -0.3186, -0.6082, 0.04188, -0.7927, -0.5324, 0.2906, -0.7951, -0.1329, 0.06122, -0.9892, -0.6082, 0.04188, -0.7927, -0.9457, 0.0651, -0.3186, -0.8345, 0.448, -0.3209, -0.5324, 0.2906, -0.7951, 0.06693, 0.9663, 0.2487, 0.4567, 0.8531, 0.2522, 0.448, 0.8345, -0.3209, 0.0651, 0.9457, -0.3186, -0.3294, 0.888, -0.3209, -0.3358, 0.9095, 0.245, 0.06693, 0.9663, 0.2487, 0.0651, 0.9457, -0.3186, -0.2149, 0.5672, -0.7951, -0.3294, 0.888, -0.3209, 0.0651, 0.9457, -0.3186, 0.04187, 0.6082, -0.7927, -0.04242, 0.1401, -0.9892, -0.2149, 0.5672, -0.7951, 0.04187, 0.6082, -0.7927, -0.08851, 0.1016, -0.9909, -0.3938, 0.452, -0.8004, -0.2149, 0.5672, -0.7951, -0.04242, 0.1401, -0.9892, -0.1329, 0.06122, -0.9892, -0.5324, 0.2906, -0.7951, -0.3938, 0.452, -0.8004, -0.08851, 0.1016, -0.9909, -0.7134, -0.6215, -0.3239, -0.7303, -0.6363, 0.2485, -0.9089, -0.336, 0.2471, -0.888, -0.3294, -0.3209, -0.05744, -0.8194, 0.5704, -0.3857, -0.7258, 0.5696, -0.4567, -0.8539, 0.2497, -0.06692, -0.9663, 0.2487, -0.3857, -0.7258, 0.5696, -0.6215, -0.5415, 0.5661, -0.7303, -0.6363, 0.2485, -0.4567, -0.8539, 0.2497, -0.6215, -0.5415, 0.5661, -0.7744, -0.2848, 0.565, -0.9089, -0.336, 0.2471, -0.7303, -0.6363, 0.2485, -0.7744, -0.2848, 0.565, -0.8256, 0.0558, 0.5616, -0.9675, 0.0662, 0.2441, -0.9089, -0.336, 0.2471, 0.8194, -0.05744, 0.5704, 0.7257, -0.3857, 0.5697, 0.8539, -0.4567, 0.2497, 0.9663, -0.06693, 0.2487, 0.7257, -0.3857, 0.5697, 0.5443, -0.6232, 0.5616, 0.637, -0.7305, 0.2459, 0.8539, -0.4567, 0.2497, 0.5443, -0.6232, 0.5616, 0.2844, -0.7774, 0.561, 0.3358, -0.9095, 0.245, 0.637, -0.7305, 0.2459, 0.2844, -0.7774, 0.561, -0.05744, -0.8194, 0.5704, -0.06692, -0.9663, 0.2487, 0.3358, -0.9095, 0.245, 0.05744, 0.8194, 0.5704, 0.3852, 0.7226, 0.574, 0.4567, 0.8531, 0.2522, 0.06693, 0.9663, 0.2487, 0.3852, 0.7226, 0.574, 0.6188, 0.5405, 0.5701, 0.7297, 0.6363, 0.2505, 0.4567, 0.8531, 0.2522, 0.6188, 0.5405, 0.5701, 0.7742, 0.2843, 0.5655, 0.9087, 0.336, 0.2476, 0.7297, 0.6363, 0.2505, 0.7742, 0.2843, 0.5655, 0.8194, -0.05744, 0.5704, 0.9663, -0.06693, 0.2487, 0.9087, 0.336, 0.2476, -0.8256, 0.0558, 0.5616, -0.7334, 0.3908, 0.5562, -0.8553, 0.458, 0.2424, -0.9675, 0.0662, 0.2441, -0.7334, 0.3908, 0.5562, -0.5455, 0.6262, 0.557, -0.6371, 0.7313, 0.2434, -0.8553, 0.458, 0.2424, -0.5455, 0.6262, 0.557, -0.2844, 0.7774, 0.561, -0.3358, 0.9095, 0.245, -0.6371, 0.7313, 0.2434, -0.2844, 0.7774, 0.561, 0.05744, 0.8194, 0.5704, 0.06693, 0.9663, 0.2487, -0.3358, 0.9095, 0.245, -0.9457, 0.0651, -0.3186, -0.9675, 0.0662, 0.2441, -0.8553, 0.458, 0.2424, -0.8345, 0.448, -0.3209, 0.1329, -0.06122, -0.9892, -1.753e-07, 0.0, -1.0, 0.1401, 0.04242, -0.9892, -1.753e-07, 0.0, -1.0, -0.04242, 0.1401, -0.9892, 0.06122, 0.1329, -0.9892, -0.3338, 0.9065, -0.2586, -0.3296, 0.8983, 0.2906, 0.06569, 0.9543, 0.2917, 0.06668, 0.9631, -0.2609, -0.8447, 0.4496, 0.2906, -0.6865, 0.3646, 0.6292, -0.503, 0.5774, 0.6431, -0.6287, 0.7216, 0.2899, -0.6346, 0.7285, -0.258, -0.6287, 0.7216, 0.2899, -0.3296, 0.8983, 0.2906, -0.3338, 0.9065, -0.2586, -0.6287, 0.7216, 0.2899, -0.503, 0.5774, 0.6431, -0.267, 0.73, 0.6292, -0.3296, 0.8983, 0.2906, -0.9543, 0.06569, 0.2917, -0.7877, 0.05423, 0.6137, -0.6865, 0.3646, 0.6292, -0.8447, 0.4496, 0.2906, -0.7877, 0.05423, 0.6137, -0.5533, 0.0381, 0.8321, -0.4411, 0.1965, 0.8757, -0.6865, 0.3646, 0.6292, -0.6865, 0.3646, 0.6292, -0.4411, 0.1965, 0.8757, -0.2955, 0.3392, 0.8931, -0.503, 0.5774, 0.6431, -0.503, 0.5774, 0.6431, -0.2955, 0.3392, 0.8931, -0.1342, 0.4638, 0.8757, -0.267, 0.73, 0.6292, -0.267, 0.73, 0.6292, -0.1342, 0.4638, 0.8757, 0.0381, 0.5533, 0.8321, 0.05423, 0.7877, 0.6137, -0.3296, 0.8983, 0.2906, -0.267, 0.73, 0.6292, 0.05423, 0.7877, 0.6137, 0.06569, 0.9543, 0.2917, 0.7269, 0.6338, -0.2644, 0.7216, 0.6287, 0.2899, 0.8983, 0.3296, 0.2905, 0.9057, 0.334, -0.261, 0.9057, 0.334, -0.261, 0.8983, 0.3296, 0.2905, 0.9543, -0.06569, 0.2917, 0.9631, -0.06668, -0.2609, 0.4496, 0.8447, 0.2906, 0.3646, 0.6865, 0.6292, 0.5774, 0.503, 0.6431, 0.7216, 0.6287, 0.2899, 0.4544, 0.8505, -0.265, 0.4496, 0.8447, 0.2906, 0.7216, 0.6287, 0.2899, 0.7269, 0.6338, -0.2644, 0.7216, 0.6287, 0.2899, 0.5774, 0.503, 0.6431, 0.73, 0.267, 0.6292, 0.8983, 0.3296, 0.2905, -0.8525, 0.4556, -0.2563, -0.8447, 0.4496, 0.2906, -0.6287, 0.7216, 0.2899, -0.6346, 0.7285, -0.258, 0.06569, 0.9543, 0.2917, 0.05423, 0.7877, 0.6137, 0.3646, 0.6865, 0.6292, 0.4496, 0.8447, 0.2906, 0.05423, 0.7877, 0.6137, 0.0381, 0.5533, 0.8321, 0.1965, 0.4411, 0.8757, 0.3646, 0.6865, 0.6292, 0.3646, 0.6865, 0.6292, 0.1965, 0.4411, 0.8757, 0.3392, 0.2955, 0.8931, 0.5774, 0.503, 0.6431, 0.5774, 0.503, 0.6431, 0.3392, 0.2955, 0.8931, 0.4638, 0.1342, 0.8757, 0.73, 0.267, 0.6292, 0.73, 0.267, 0.6292, 0.4638, 0.1342, 0.8757, 0.5533, -0.0381, 0.8321, 0.7877, -0.05423, 0.6137, 0.8983, 0.3296, 0.2905, 0.73, 0.267, 0.6292, 0.7877, -0.05423, 0.6137, 0.9543, -0.06569, 0.2917, 0.3338, -0.9065, -0.2587, 0.3296, -0.8983, 0.2906, -0.06569, -0.9543, 0.2917, -0.06668, -0.9631, -0.2609, 0.8447, -0.4496, 0.2906, 0.6865, -0.3646, 0.6291, 0.503, -0.5774, 0.6431, 0.6287, -0.7216, 0.2899, 0.8512, -0.4544, -0.2627, 0.8447, -0.4496, 0.2906, 0.6287, -0.7216, 0.2899, 0.6346, -0.7277, -0.2603, 0.6287, -0.7216, 0.2899, 0.503, -0.5774, 0.6431, 0.267, -0.73, 0.6292, 0.3296, -0.8983, 0.2906, 0.06569, 0.9543, 0.2917, 0.4496, 0.8447, 0.2906, 0.4544, 0.8505, -0.265, 0.06668, 0.9631, -0.2609, 0.9543, -0.06569, 0.2917, 0.7877, -0.05423, 0.6137, 0.6865, -0.3646, 0.6291, 0.8447, -0.4496, 0.2906, 0.7877, -0.05423, 0.6137, 0.5533, -0.0381, 0.8321, 0.4411, -0.1965, 0.8757, 0.6865, -0.3646, 0.6291, 0.6865, -0.3646, 0.6291, 0.4411, -0.1965, 0.8757, 0.2955, -0.3392, 0.8931, 0.503, -0.5774, 0.6431, 0.503, -0.5774, 0.6431, 0.2955, -0.3392, 0.8931, 0.1342, -0.4638, 0.8757, 0.267, -0.73, 0.6292, 0.267, -0.73, 0.6292, 0.1342, -0.4638, 0.8757, -0.0381, -0.5533, 0.8321, -0.05423, -0.7877, 0.6137, 0.3296, -0.8983, 0.2906, 0.267, -0.73, 0.6292, -0.05423, -0.7877, 0.6137, -0.06569, -0.9543, 0.2917, -0.7275, -0.6338, -0.2626, -0.7216, -0.6287, 0.2899, -0.8983, -0.3296, 0.2905, -0.9059, -0.3341, -0.2604, -0.9059, -0.3341, -0.2604, -0.8983, -0.3296, 0.2905, -0.9543, 0.06569, 0.2917, -0.9642, 0.066, -0.2568, -0.4496, -0.8447, 0.2906, -0.3646, -0.6865, 0.6292, -0.5774, -0.503, 0.6431, -0.7216, -0.6287, 0.2899, -0.7216, -0.6287, 0.2899, -0.5774, -0.503, 0.6431, -0.73, -0.267, 0.6292, -0.8983, -0.3296, 0.2905, 0.9543, -0.06569, 0.2917, 0.8447, -0.4496, 0.2906, 0.8512, -0.4544, -0.2627, 0.9631, -0.06668, -0.2609, -0.06569, -0.9543, 0.2917, -0.05423, -0.7877, 0.6137, -0.3646, -0.6865, 0.6292, -0.4496, -0.8447, 0.2906, -0.05423, -0.7877, 0.6137, -0.0381, -0.5533, 0.8321, -0.1965, -0.4411, 0.8757, -0.3646, -0.6865, 0.6292, -0.3646, -0.6865, 0.6292, -0.1965, -0.4411, 0.8757, -0.3392, -0.2955, 0.8931, -0.5774, -0.503, 0.6431, -0.5774, -0.503, 0.6431, -0.3392, -0.2955, 0.8931, -0.4638, -0.1342, 0.8757, -0.73, -0.267, 0.6292, -0.73, -0.267, 0.6292, -0.4638, -0.1342, 0.8757, -0.5533, 0.0381, 0.8321, -0.7877, 0.05423, 0.6137, -0.8983, -0.3296, 0.2905, -0.73, -0.267, 0.6292, -0.7877, 0.05423, 0.6137, -0.9543, 0.06569, 0.2917, -0.4544, -0.8512, -0.2627, -0.4496, -0.8447, 0.2906, -0.7216, -0.6287, 0.2899, -0.7275, -0.6338, -0.2626, 0.2513, -0.0173, 0.9677, 0.1367, 0.1191, 0.9834, -9.39e-07, 2.397e-09, 1.0, 0.1191, -0.1367, 0.9834, 0.1367, 0.1191, 0.9834, 0.0173, 0.2513, 0.9677, -0.1191, 0.1367, 0.9834, -9.39e-07, 2.397e-09, 1.0, 0.1191, -0.1367, 0.9834, -9.39e-07, 2.397e-09, 1.0, -0.1367, -0.1191, 0.9834, -0.0173, -0.2513, 0.9677, -9.39e-07, 2.397e-09, 1.0, -0.1191, 0.1367, 0.9834, -0.2513, 0.0173, 0.9677, -0.1367, -0.1191, 0.9834, 0.5533, -0.0381, 0.8321, 0.4638, 0.1342, 0.8757, 0.2513, -0.0173, 0.9677, 0.4411, -0.1965, 0.8757, 0.4638, 0.1342, 0.8757, 0.3392, 0.2955, 0.8931, 0.1367, 0.1191, 0.9834, 0.2513, -0.0173, 0.9677, 0.3392, 0.2955, 0.8931, 0.1965, 0.4411, 0.8757, 0.0173, 0.2513, 0.9677, 0.1367, 0.1191, 0.9834, 0.1965, 0.4411, 0.8757, 0.0381, 0.5533, 0.8321, -0.1342, 0.4638, 0.8757, 0.0173, 0.2513, 0.9677, 0.0173, 0.2513, 0.9677, -0.1342, 0.4638, 0.8757, -0.2955, 0.3392, 0.8931, -0.1191, 0.1367, 0.9834, -0.1191, 0.1367, 0.9834, -0.2955, 0.3392, 0.8931, -0.4411, 0.1965, 0.8757, -0.2513, 0.0173, 0.9677, -0.2513, 0.0173, 0.9677, -0.4411, 0.1965, 0.8757, -0.5533, 0.0381, 0.8321, -0.4638, -0.1342, 0.8757, -0.1367, -0.1191, 0.9834, -0.2513, 0.0173, 0.9677, -0.4638, -0.1342, 0.8757, -0.3392, -0.2955, 0.8931, -0.0173, -0.2513, 0.9677, -0.1367, -0.1191, 0.9834, -0.3392, -0.2955, 0.8931, -0.1965, -0.4411, 0.8757, 0.1342, -0.4638, 0.8757, -0.0173, -0.2513, 0.9677, -0.1965, -0.4411, 0.8757, -0.0381, -0.5533, 0.8321, 0.2955, -0.3392, 0.8931, 0.1191, -0.1367, 0.9834, -0.0173, -0.2513, 0.9677, 0.1342, -0.4638, 0.8757, 0.4411, -0.1965, 0.8757, 0.2513, -0.0173, 0.9677, 0.1191, -0.1367, 0.9834, 0.2955, -0.3392, 0.8931, -0.06569, -0.9543, 0.2917, -0.4496, -0.8447, 0.2906, -0.4544, -0.8512, -0.2627, -0.06668, -0.9631, -0.2609, -0.9642, 0.066, -0.2568, -0.9543, 0.06569, 0.2917, -0.8447, 0.4496, 0.2906, -0.8525, 0.4556, -0.2563, 0.6346, -0.7277, -0.2603, 0.6287, -0.7216, 0.2899, 0.3296, -0.8983, 0.2906, 0.3338, -0.9065, -0.2587, -0.9642, 0.066, -0.2568, -0.8525, 0.4556, -0.2563, -0.6989, 0.3734, -0.61, -0.7856, 0.05311, -0.6165, -0.3338, 0.9065, -0.2586, 0.06668, 0.9631, -0.2609, 0.05464, 0.7795, -0.624, -0.2721, 0.7408, -0.6141, -0.6346, 0.7285, -0.258, -0.3338, 0.9065, -0.2586, -0.2721, 0.7408, -0.6141, -0.521, 0.598, -0.6091, -0.8525, 0.4556, -0.2563, -0.6346, 0.7285, -0.258, -0.521, 0.598, -0.6091, -0.6989, 0.3734, -0.61, 0.06668, 0.9631, -0.2609, 0.4544, 0.8505, -0.265, 0.3679, 0.6882, -0.6253, 0.05464, 0.7795, -0.624, 0.9057, 0.334, -0.261, 0.9631, -0.06668, -0.2609, 0.7796, -0.05464, -0.6239, 0.7376, 0.2719, -0.618, 0.7269, 0.6338, -0.2644, 0.9057, 0.334, -0.261, 0.7376, 0.2719, -0.618, 0.5907, 0.516, -0.6203, 0.4544, 0.8505, -0.265, 0.7269, 0.6338, -0.2644, 0.5907, 0.516, -0.6203, 0.3679, 0.6882, -0.6253, 0.9631, -0.06668, -0.2609, 0.8512, -0.4544, -0.2627, 0.6913, -0.3685, -0.6215, 0.7796, -0.05464, -0.6239, 0.3338, -0.9065, -0.2587, -0.06668, -0.9631, -0.2609, -0.05464, -0.7795, -0.624, 0.272, -0.7408, -0.6141, 0.6346, -0.7277, -0.2603, 0.3338, -0.9065, -0.2587, 0.272, -0.7408, -0.6141, 0.5197, -0.595, -0.6131, 0.8512, -0.4544, -0.2627, 0.6346, -0.7277, -0.2603, 0.5197, -0.595, -0.6131, 0.6913, -0.3685, -0.6215, -0.06668, -0.9631, -0.2609, -0.4544, -0.8512, -0.2627, -0.3685, -0.6913, -0.6215, -0.05464, -0.7795, -0.624, -0.9059, -0.3341, -0.2604, -0.9642, 0.066, -0.2568, -0.7856, 0.05311, -0.6165, -0.7379, -0.2724, -0.6175, -0.7275, -0.6338, -0.2626, -0.9059, -0.3341, -0.2604, -0.7379, -0.2724, -0.6175, -0.5934, -0.5169, -0.617, -0.4544, -0.8512, -0.2627, -0.7275, -0.6338, -0.2626, -0.5934, -0.5169, -0.617, -0.3685, -0.6913, -0.6215, -0.5889, 0.3405, 0.733, -0.3582, 0.5059, 0.7847, -0.3701, 0.4989, 0.7837, -0.5889, 0.3405, 0.733, -0.2565, 0.63, -0.733, -0.05024, 0.7775, -0.6269, -0.03966, 0.7834, -0.6202, -0.2565, 0.63, -0.733, 0.5889, -0.3405, -0.733, 0.7706, -0.1467, -0.6202, 0.7633, -0.1563, -0.6268, 0.5889, -0.3405, -0.733, 0.2565, -0.63, 0.733, 0.4435, -0.435, 0.7837, 0.4521, -0.4242, 0.7847, 0.2565, -0.63, 0.733, -0.03966, 0.7834, -0.6202, -0.05024, 0.7775, -0.6269, 0.1318, 0.858, -0.4965, 0.3582, -0.5059, -0.7847, 0.3701, -0.4989, -0.7837, 0.1576, -0.6059, -0.7798, 0.05024, -0.7775, 0.6268, 0.03965, -0.7835, 0.6202, -0.1318, -0.858, 0.4965, 0.7633, -0.1563, -0.6268, 0.7706, -0.1467, -0.6202, 0.8679, 0.01293, -0.4965, -0.4435, 0.4349, -0.7837, -0.4521, 0.4241, -0.7847, -0.5785, 0.2391, -0.7798, -0.3701, 0.4989, 0.7837, -0.3582, 0.5059, 0.7847, -0.1576, 0.6058, 0.7798, 0.4521, -0.4242, 0.7847, 0.4435, -0.435, 0.7837, 0.5785, -0.2392, 0.7798, -0.7706, 0.1466, 0.6202, -0.7633, 0.1563, 0.6269, -0.868, -0.01304, 0.4965, 0.05024, -0.7775, 0.6268, 0.2565, -0.63, 0.733, 0.2565, -0.63, 0.733, 0.03965, -0.7835, 0.6202, 0.3582, -0.5059, -0.7847, 0.5889, -0.3405, -0.733, 0.5889, -0.3405, -0.733, 0.3701, -0.4989, -0.7837, -0.4435, 0.4349, -0.7837, -0.2565, 0.63, -0.733, -0.2565, 0.63, -0.733, -0.4521, 0.4241, -0.7847, -0.7706, 0.1466, 0.6202, -0.5889, 0.3405, 0.733, -0.5889, 0.3405, 0.733, -0.7633, 0.1563, 0.6269, 0.1418, 0.6653, 0.733, 0.3704, 0.497, 0.7847, 0.3601, 0.5061, 0.7837, 0.1418, 0.6653, 0.733, 0.5199, 0.4387, -0.733, 0.7239, 0.2881, -0.6268, 0.7328, 0.2798, -0.6202, 0.5199, 0.4387, -0.733, -0.1418, -0.6653, -0.733, 0.09865, -0.7782, -0.6202, 0.08721, -0.7742, -0.6269, -0.1418, -0.6653, -0.733, -0.5199, -0.4387, 0.733, -0.2766, -0.5562, 0.7837, -0.2637, -0.561, 0.7847, -0.5199, -0.4387, 0.733, 0.7328, 0.2798, -0.6202, 0.7239, 0.2881, -0.6268, 0.8567, 0.1398, -0.4965, -0.3705, -0.497, -0.7847, -0.3601, -0.5061, -0.7837, -0.5275, -0.3371, -0.7798, -0.724, -0.288, 0.6268, -0.7329, -0.2798, 0.6202, -0.8567, -0.1397, 0.4964, 0.08721, -0.7742, -0.6269, 0.09865, -0.7782, -0.6202, 0.2805, -0.8214, -0.4965, 0.2766, 0.5562, -0.7837, 0.2637, 0.561, -0.7847, 0.04859, 0.6241, -0.7798, 0.3601, 0.5061, 0.7837, 0.3704, 0.497, 0.7847, 0.5274, 0.3372, 0.7798, -0.2637, -0.561, 0.7847, -0.2766, -0.5562, 0.7837, -0.04868, -0.6241, 0.7798, -0.09867, 0.7782, 0.6202, -0.08722, 0.7742, 0.6268, -0.2806, 0.8214, 0.4965, -0.724, -0.288, 0.6268, -0.5199, -0.4387, 0.733, -0.5199, -0.4387, 0.733, -0.7329, -0.2798, 0.6202, -0.3705, -0.497, -0.7847, -0.1418, -0.6653, -0.733, -0.1418, -0.6653, -0.733, -0.3601, -0.5061, -0.7837, 0.2766, 0.5562, -0.7837, 0.5199, 0.4387, -0.733, 0.5199, 0.4387, -0.733, 0.2637, 0.561, -0.7847, -0.09867, 0.7782, 0.6202, 0.1418, 0.6653, 0.733, 0.1418, 0.6653, 0.733, -0.08722, 0.7742, 0.6268, 0.6766, 0.07072, 0.733, 0.5872, -0.1987, 0.7847, 0.5926, -0.1861, 0.7837, 0.6766, 0.07072, 0.733, 0.5779, -0.3589, -0.733, 0.4977, -0.5995, -0.6268, 0.4926, -0.6105, -0.6202, 0.5779, -0.3589, -0.733, -0.6766, -0.07074, -0.733, -0.7096, -0.3343, -0.6202, -0.7094, -0.3222, -0.6269, -0.6766, -0.07074, -0.733, -0.5779, 0.3589, 0.733, -0.6144, 0.09125, 0.7837, -0.6151, 0.07748, 0.7847, -0.5779, 0.3589, 0.733, 0.4926, -0.6105, -0.6202, 0.4977, -0.5995, -0.6268, 0.3977, -0.7715, -0.4965, -0.5872, 0.1987, -0.7847, -0.5926, 0.1861, -0.7837, -0.4836, 0.3975, -0.7798, -0.4976, 0.5995, 0.6269, -0.4926, 0.6105, 0.6202, -0.3976, 0.7716, 0.4965, -0.7094, -0.3222, -0.6269, -0.7096, -0.3343, -0.6202, -0.6945, -0.5206, -0.4966, 0.6144, -0.0912, -0.7837, 0.6151, -0.07743, -0.7847, 0.6086, 0.1466, -0.7798, 0.5926, -0.1861, 0.7837, 0.5872, -0.1987, 0.7847, 0.4836, -0.3974, 0.7798, -0.6151, 0.07748, 0.7847, -0.6144, 0.09125, 0.7837, -0.6086, -0.1465, 0.7798, 0.7096, 0.3343, 0.6202, 0.7094, 0.3222, 0.6268, 0.6945, 0.5207, 0.4965, -0.4976, 0.5995, 0.6269, -0.5779, 0.3589, 0.733, -0.5779, 0.3589, 0.733, -0.4926, 0.6105, 0.6202, -0.5872, 0.1987, -0.7847, -0.6766, -0.07074, -0.733, -0.6766, -0.07074, -0.733, -0.5926, 0.1861, -0.7837, 0.6144, -0.0912, -0.7837, 0.5779, -0.3589, -0.733, 0.5779, -0.3589, -0.733, 0.6151, -0.07743, -0.7847, 0.7096, 0.3343, 0.6202, 0.6766, 0.07072, 0.733, 0.6766, 0.07072, 0.733, 0.7094, 0.3222, 0.6268, 0.2763, -0.6216, 0.733, -0.00755, -0.6199, 0.7847, 0.00617, -0.6211, 0.7837, 0.2764, -0.6216, 0.733, -0.1628, -0.6605, -0.733, -0.4163, -0.6586, -0.6269, -0.4284, -0.6571, -0.6202, -0.1628, -0.6605, -0.733, -0.2763, 0.6216, -0.733, -0.5372, 0.5716, -0.6202, -0.5256, 0.5751, -0.6268, -0.2763, 0.6216, -0.733, 0.1628, 0.6605, 0.733, -0.1031, 0.6125, 0.7837, -0.1164, 0.6089, 0.7847, 0.1628, 0.6605, 0.733, -0.4284, -0.6571, -0.6202, -0.4163, -0.6586, -0.6269, -0.6109, -0.6166, -0.4965, 0.007586, 0.6199, -0.7847, -0.006153, 0.6211, -0.7837, 0.2286, 0.5828, -0.7798, 0.4164, 0.6586, 0.6268, 0.4284, 0.6571, 0.6202, 0.611, 0.6166, 0.4965, -0.5256, 0.5751, -0.6268, -0.5372, 0.5716, -0.6202, -0.7098, 0.4997, -0.4965, 0.1031, -0.6125, -0.7837, 0.1164, -0.6089, -0.7847, 0.3275, -0.5335, -0.7798, 0.00617, -0.6211, 0.7837, -0.00755, -0.6199, 0.7847, -0.2286, -0.5828, 0.7798, -0.1164, 0.6089, 0.7847, -0.1031, 0.6125, 0.7837, -0.3274, 0.5335, 0.7798, 0.5373, -0.5716, 0.6202, 0.5257, -0.5751, 0.6268, 0.7098, -0.4996, 0.4965, 0.4164, 0.6586, 0.6268, 0.1628, 0.6605, 0.733, 0.1628, 0.6605, 0.733, 0.4284, 0.6571, 0.6202, 0.007586, 0.6199, -0.7847, -0.2763, 0.6216, -0.733, -0.2763, 0.6216, -0.733, -0.006153, 0.6211, -0.7837, 0.1031, -0.6125, -0.7837, -0.1628, -0.6605, -0.733, -0.1628, -0.6605, -0.733, 0.1164, -0.6089, -0.7847, 0.5373, -0.5716, 0.6202, 0.2763, -0.6216, 0.733, 0.2764, -0.6216, 0.733, 0.5257, -0.5751, 0.6268, -0.5058, -0.4549, 0.733, -0.5919, -0.1844, 0.7847, -0.5888, -0.1978, 0.7837, -0.5058, -0.4549, 0.733, -0.6785, -0.0493, -0.733, -0.755, 0.1925, -0.6268, -0.7574, 0.2044, -0.6202, -0.6785, -0.0493, -0.733, 0.5058, 0.4549, -0.733, 0.3776, 0.6876, -0.6202, 0.3845, 0.6776, -0.6269, 0.5058, 0.4549, -0.733, 0.6785, 0.04928, 0.733, 0.5507, 0.2873, 0.7837, 0.5431, 0.2988, 0.7847, 0.6785, 0.04928, 0.733, -0.7574, 0.2044, -0.6202, -0.755, 0.1925, -0.6268, -0.7752, 0.3904, -0.4965, 0.5919, 0.1843, -0.7847, 0.5888, 0.1978, -0.7837, 0.6249, -0.03738, -0.7798, 0.755, -0.1925, 0.6269, 0.7574, -0.2044, 0.6202, 0.7753, -0.3905, 0.4965, 0.3845, 0.6776, -0.6269, 0.3776, 0.6876, -0.6202, 0.2559, 0.8294, -0.4965, -0.5507, -0.2874, -0.7837, -0.5431, -0.2989, -0.7847, -0.4061, -0.4763, -0.7798, -0.5888, -0.1978, 0.7837, -0.5919, -0.1844, 0.7847, -0.6249, 0.03725, 0.7798, 0.5431, 0.2988, 0.7847, 0.5507, 0.2873, 0.7837, 0.4062, 0.4763, 0.7798, -0.3776, -0.6876, 0.6202, -0.3845, -0.6776, 0.6268, -0.2558, -0.8295, 0.4965, 0.755, -0.1925, 0.6269, 0.6785, 0.04928, 0.733, 0.6785, 0.04928, 0.733, 0.7574, -0.2044, 0.6202, 0.5919, 0.1843, -0.7847, 0.5058, 0.4549, -0.733, 0.5058, 0.4549, -0.733, 0.5888, 0.1978, -0.7837, -0.5507, -0.2874, -0.7837, -0.6785, -0.0493, -0.733, -0.6785, -0.0493, -0.733, -0.5431, -0.2989, -0.7847, -0.3776, -0.6876, 0.6202, -0.5058, -0.4549, 0.733, -0.5058, -0.4549, 0.733, -0.3845, -0.6776, 0.6268, -0.5554, 0.03824, -0.8307, -0.5541, -0.223, -0.802, -0.556, -0.1978, -0.8073, -0.5554, 0.03824, -0.8307, -0.5554, 0.03824, 0.8307, -0.556, -0.1978, 0.8073, -0.5541, -0.223, 0.802, -0.5554, 0.03824, 0.8307, 0.5554, -0.03824, 0.8307, 0.5184, -0.2969, 0.802, 0.5236, -0.2722, 0.8073, 0.5554, -0.03824, 0.8307, 0.5554, -0.03824, -0.8307, 0.5236, -0.2722, -0.8073, 0.5184, -0.2969, -0.802, 0.5554, -0.03824, -0.8307, -0.5541, -0.223, 0.802, -0.556, -0.1978, 0.8073, -0.5292, -0.4036, 0.7463, 0.5541, 0.2231, 0.802, 0.556, 0.1979, 0.8073, 0.5292, 0.4038, 0.7463, 0.556, 0.1979, -0.8073, 0.5541, 0.2231, -0.802, 0.5292, 0.4038, -0.7463, 0.5236, -0.2722, 0.8073, 0.5184, -0.2969, 0.802, 0.4689, -0.4724, 0.7463, -0.5236, 0.2722, 0.8073, -0.5183, 0.2969, 0.802, -0.4688, 0.4725, 0.7463, -0.556, -0.1978, -0.8073, -0.5541, -0.223, -0.802, -0.5292, -0.4036, -0.7463, 0.5184, -0.2969, -0.802, 0.5236, -0.2722, -0.8073, 0.4689, -0.4724, -0.7463, -0.5184, 0.2969, -0.802, -0.5236, 0.2722, -0.8073, -0.4688, 0.4725, -0.7463, 0.556, 0.1979, -0.8073, 0.5554, -0.03824, -0.8307, 0.5554, -0.03824, -0.8307, 0.5541, 0.2231, -0.802, 0.5541, 0.2231, 0.802, 0.5554, -0.03824, 0.8307, 0.5554, -0.03824, 0.8307, 0.556, 0.1979, 0.8073, -0.5236, 0.2722, 0.8073, -0.5554, 0.03824, 0.8307, -0.5554, 0.03824, 0.8307, -0.5183, 0.2969, 0.802, -0.5184, 0.2969, -0.802, -0.5554, 0.03824, -0.8307, -0.5554, 0.03824, -0.8307, -0.5236, 0.2722, -0.8073])] * 3)])

# ---- objects
ob_food_ingredient_bun_cube_018 = bpy.data.objects.new('food_ingredient_bun_Cube.018', me_food_ingredient_bun_cube_029)

# ---- transforms, parenting, visibility, modifiers, constraints
ob_food_ingredient_bun_cube_018.location = (0.0, 0.0, 0.0)

# ---- collection membership
col_collection.objects.link(ob_food_ingredient_bun_cube_018)

# ---- scene / render settings (as saved in the file)
scene.frame_start = 1; scene.frame_end = 250; scene.frame_set(0)
scene.render.engine = 'BLENDER_EEVEE_NEXT'
bpy.context.view_layer.update()

# ---- added for rendering (the .blend has no active camera and no usable light): camera, sun
cam_auto = bpy.data.cameras.new('AutoCamera')
cam_auto.lens = 50.0
cam_auto.sensor_width = 36.0
cam_auto.clip_end = 1000.0
ob_auto_camera = bpy.data.objects.new('AutoCamera', cam_auto)
scene.collection.objects.link(ob_auto_camera)
ob_auto_camera.location = (2.51643, -2.14016, 4.00481)
ob_auto_camera.rotation_euler = (1.09748, -7.21219e-08, 0.694738)
scene.camera = ob_auto_camera
light_auto_sun = bpy.data.lights.new('AutoSun', 'SUN')
light_auto_sun.energy = 3.0
light_auto_sun.angle = 0.0523599
ob_auto_sun = bpy.data.objects.new('AutoSun', light_auto_sun)
scene.collection.objects.link(ob_auto_sun)
ob_auto_sun.rotation_euler = (0.872665, 0.174533, 0.523599)
bpy.context.view_layer.update()
